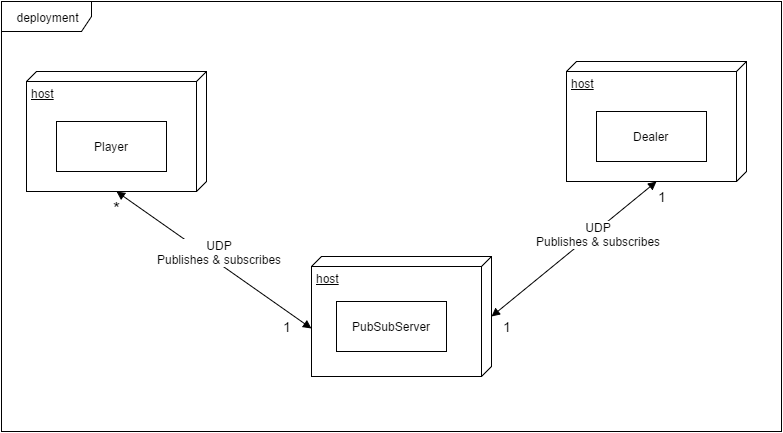

The diagram above was exported from draw.io. Its source (the exported page's mxGraphModel, read from the mxfile embedded in the PNG):
<mxGraphModel dx="1346" dy="595" grid="1" gridSize="10" guides="1" tooltips="1" connect="1" arrows="1" fold="1" page="1" pageScale="1" pageWidth="850" pageHeight="1100" background="#ffffff" math="0" shadow="0">
  <root>
    <mxCell id="0" />
    <mxCell id="1" parent="0" />
    <mxCell id="2" value="host" style="verticalAlign=top;align=left;spacingTop=8;spacingLeft=2;spacingRight=12;shape=cube;size=10;direction=south;fontStyle=4;html=1;" parent="1" vertex="1">
      <mxGeometry x="35" y="80" width="180" height="120" as="geometry" />
    </mxCell>
    <mxCell id="3" value="host" style="verticalAlign=top;align=left;spacingTop=8;spacingLeft=2;spacingRight=12;shape=cube;size=10;direction=south;fontStyle=4;html=1;" parent="1" vertex="1">
      <mxGeometry x="320" y="265" width="180" height="120" as="geometry" />
    </mxCell>
    <mxCell id="4" value="host" style="verticalAlign=top;align=left;spacingTop=8;spacingLeft=2;spacingRight=12;shape=cube;size=10;direction=south;fontStyle=4;html=1;" parent="1" vertex="1">
      <mxGeometry x="575" y="70" width="180" height="120" as="geometry" />
    </mxCell>
    <mxCell id="6" value="Player" style="html=1;" parent="1" vertex="1">
      <mxGeometry x="65" y="130" width="110" height="50" as="geometry" />
    </mxCell>
    <mxCell id="7" value="PubSubServer" style="html=1;" parent="1" vertex="1">
      <mxGeometry x="345" y="310" width="110" height="50" as="geometry" />
    </mxCell>
    <mxCell id="8" value="Dealer" style="html=1;" parent="1" vertex="1">
      <mxGeometry x="605" y="120" width="110" height="50" as="geometry" />
    </mxCell>
    <mxCell id="9" value="" style="endArrow=block;startArrow=block;endFill=1;startFill=1;html=1;exitX=1;exitY=0.5;" parent="1" source="2" edge="1">
      <mxGeometry width="160" relative="1" as="geometry">
        <mxPoint x="195" y="370" as="sourcePoint" />
        <mxPoint x="320" y="337" as="targetPoint" />
      </mxGeometry>
    </mxCell>
    <mxCell id="11" value="" style="endArrow=block;startArrow=block;endFill=1;startFill=1;html=1;exitX=0.5;exitY=0;entryX=1;entryY=0.5;" parent="1" source="3" target="4" edge="1">
      <mxGeometry width="160" relative="1" as="geometry">
        <mxPoint x="505" y="370" as="sourcePoint" />
        <mxPoint x="635" y="370" as="targetPoint" />
      </mxGeometry>
    </mxCell>
    <mxCell id="12" value="UDP&lt;div&gt;Publishes &amp;amp; subscribes&lt;/div&gt;" style="text;html=1;resizable=0;points=[];align=center;verticalAlign=middle;labelBackgroundColor=#ffffff;" parent="11" vertex="1" connectable="0">
      <mxGeometry x="-0.2148" relative="1" as="geometry">
        <mxPoint x="41" y="-29" as="offset" />
      </mxGeometry>
    </mxCell>
    <mxCell id="13" value="UDP&lt;div&gt;Publishes &amp;amp; subscribes&lt;/div&gt;" style="text;html=1;resizable=0;points=[];align=center;verticalAlign=middle;labelBackgroundColor=#ffffff;direction=south;" parent="1" vertex="1" connectable="0">
      <mxGeometry x="215" y="290" as="geometry">
        <mxPoint x="12" y="-30" as="offset" />
      </mxGeometry>
    </mxCell>
    <mxCell id="15" value="deployment" style="shape=umlFrame;whiteSpace=wrap;html=1;width=90;height=30;" parent="1" vertex="1">
      <mxGeometry x="10" y="10" width="780" height="430" as="geometry" />
    </mxCell>
    <mxCell id="16" value="&lt;font style=&quot;font-size: 18px&quot;&gt;*&lt;/font&gt;" style="text;html=1;resizable=0;points=[];autosize=1;align=left;verticalAlign=top;spacingTop=-4;" parent="1" vertex="1">
      <mxGeometry x="120" y="205" width="20" height="20" as="geometry" />
    </mxCell>
    <mxCell id="17" value="&lt;font style=&quot;font-size: 14px&quot;&gt;1&lt;/font&gt;" style="text;html=1;resizable=0;points=[];autosize=1;align=left;verticalAlign=top;spacingTop=-4;" parent="1" vertex="1">
      <mxGeometry x="290" y="325" width="20" height="20" as="geometry" />
    </mxCell>
    <mxCell id="18" value="&lt;font style=&quot;font-size: 14px&quot;&gt;1&lt;/font&gt;" style="text;html=1;resizable=0;points=[];autosize=1;align=left;verticalAlign=top;spacingTop=-4;" parent="1" vertex="1">
      <mxGeometry x="510" y="325" width="20" height="20" as="geometry" />
    </mxCell>
    <mxCell id="19" value="&lt;font style=&quot;font-size: 14px&quot;&gt;1&lt;/font&gt;" style="text;html=1;resizable=0;points=[];autosize=1;align=left;verticalAlign=top;spacingTop=-4;" parent="1" vertex="1">
      <mxGeometry x="665" y="195" width="20" height="20" as="geometry" />
    </mxCell>
  </root>
</mxGraphModel>